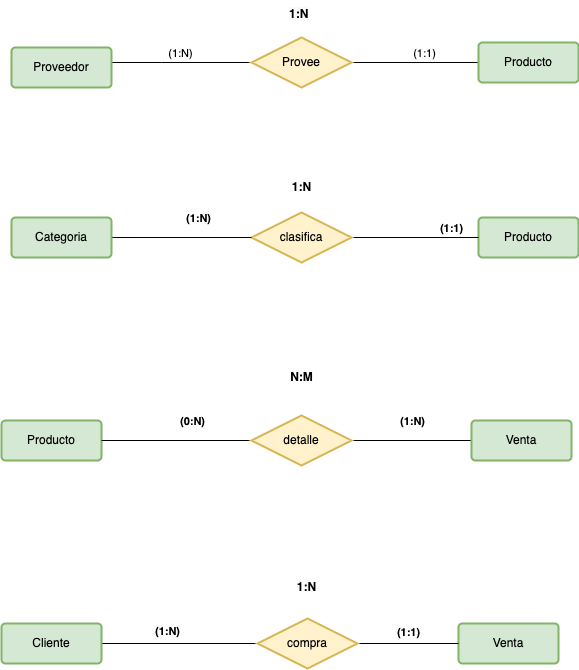

The diagram above was exported from draw.io. Its source (the exported page's mxGraphModel, read from the mxfile embedded in the PNG):
<mxGraphModel dx="1642" dy="468" grid="1" gridSize="10" guides="1" tooltips="1" connect="1" arrows="1" fold="1" page="1" pageScale="1" pageWidth="827" pageHeight="1169" math="0" shadow="0">
  <root>
    <mxCell id="0" />
    <mxCell id="1" parent="0" />
    <mxCell id="6OaPgROGn_JfN5-dU4Oi-1" style="edgeStyle=orthogonalEdgeStyle;rounded=0;orthogonalLoop=1;jettySize=auto;html=1;entryX=0;entryY=0.5;entryDx=0;entryDy=0;startArrow=none;startFill=0;endArrow=none;endFill=0;" edge="1" parent="1" source="6OaPgROGn_JfN5-dU4Oi-3" target="6OaPgROGn_JfN5-dU4Oi-6">
      <mxGeometry relative="1" as="geometry">
        <Array as="points">
          <mxPoint x="-630" y="75" />
          <mxPoint x="-630" y="75" />
        </Array>
      </mxGeometry>
    </mxCell>
    <mxCell id="6OaPgROGn_JfN5-dU4Oi-2" value="(1:N)" style="edgeLabel;html=1;align=center;verticalAlign=middle;resizable=0;points=[];" connectable="0" vertex="1" parent="6OaPgROGn_JfN5-dU4Oi-1">
      <mxGeometry x="-0.075" y="1" relative="1" as="geometry">
        <mxPoint x="3" y="-9" as="offset" />
      </mxGeometry>
    </mxCell>
    <mxCell id="6OaPgROGn_JfN5-dU4Oi-3" value="Proveedor" style="rounded=1;arcSize=10;whiteSpace=wrap;html=1;align=center;fillColor=#d5e8d4;strokeColor=#82b366;strokeWidth=2;" vertex="1" parent="1">
      <mxGeometry x="-780" y="60" width="100" height="40" as="geometry" />
    </mxCell>
    <mxCell id="6OaPgROGn_JfN5-dU4Oi-4" style="edgeStyle=orthogonalEdgeStyle;rounded=0;orthogonalLoop=1;jettySize=auto;html=1;startArrow=none;startFill=0;endArrow=none;endFill=0;" edge="1" parent="1" source="6OaPgROGn_JfN5-dU4Oi-6" target="6OaPgROGn_JfN5-dU4Oi-7">
      <mxGeometry relative="1" as="geometry" />
    </mxCell>
    <mxCell id="6OaPgROGn_JfN5-dU4Oi-5" value="(1:1)" style="edgeLabel;html=1;align=center;verticalAlign=middle;resizable=0;points=[];" connectable="0" vertex="1" parent="6OaPgROGn_JfN5-dU4Oi-4">
      <mxGeometry x="0.2026" y="4" relative="1" as="geometry">
        <mxPoint x="-4" y="-6" as="offset" />
      </mxGeometry>
    </mxCell>
    <mxCell id="6OaPgROGn_JfN5-dU4Oi-6" value="Provee" style="shape=rhombus;perimeter=rhombusPerimeter;whiteSpace=wrap;html=1;align=center;strokeWidth=2;fillColor=#fff2cc;strokeColor=#d6b656;" vertex="1" parent="1">
      <mxGeometry x="-540" y="50" width="100" height="50" as="geometry" />
    </mxCell>
    <mxCell id="6OaPgROGn_JfN5-dU4Oi-7" value="Producto" style="rounded=1;arcSize=10;whiteSpace=wrap;html=1;align=center;fillColor=#d5e8d4;strokeColor=#82b366;strokeWidth=2;" vertex="1" parent="1">
      <mxGeometry x="-313" y="55" width="100" height="40" as="geometry" />
    </mxCell>
    <mxCell id="6OaPgROGn_JfN5-dU4Oi-19" value="Producto" style="rounded=1;arcSize=10;whiteSpace=wrap;html=1;align=center;fillColor=#d5e8d4;strokeColor=#82b366;strokeWidth=2;" vertex="1" parent="1">
      <mxGeometry x="-313" y="230" width="100" height="40" as="geometry" />
    </mxCell>
    <mxCell id="6OaPgROGn_JfN5-dU4Oi-20" style="edgeStyle=orthogonalEdgeStyle;rounded=0;orthogonalLoop=1;jettySize=auto;html=1;entryX=0;entryY=0.5;entryDx=0;entryDy=0;endArrow=none;endFill=0;" edge="1" parent="1" source="6OaPgROGn_JfN5-dU4Oi-22" target="6OaPgROGn_JfN5-dU4Oi-19">
      <mxGeometry relative="1" as="geometry" />
    </mxCell>
    <mxCell id="6OaPgROGn_JfN5-dU4Oi-21" value="(1:1)" style="edgeLabel;html=1;align=center;verticalAlign=middle;resizable=0;points=[];fontStyle=1" connectable="0" vertex="1" parent="6OaPgROGn_JfN5-dU4Oi-20">
      <mxGeometry x="0.2168" y="1" relative="1" as="geometry">
        <mxPoint x="22" y="-9" as="offset" />
      </mxGeometry>
    </mxCell>
    <mxCell id="6OaPgROGn_JfN5-dU4Oi-22" value="clasifica" style="shape=rhombus;perimeter=rhombusPerimeter;whiteSpace=wrap;html=1;align=center;strokeWidth=2;fillColor=#fff2cc;strokeColor=#d6b656;" vertex="1" parent="1">
      <mxGeometry x="-540" y="225" width="100" height="50" as="geometry" />
    </mxCell>
    <mxCell id="6OaPgROGn_JfN5-dU4Oi-23" style="edgeStyle=orthogonalEdgeStyle;rounded=0;orthogonalLoop=1;jettySize=auto;html=1;endArrow=none;endFill=0;" edge="1" parent="1" source="6OaPgROGn_JfN5-dU4Oi-25" target="6OaPgROGn_JfN5-dU4Oi-22">
      <mxGeometry relative="1" as="geometry" />
    </mxCell>
    <mxCell id="6OaPgROGn_JfN5-dU4Oi-24" value="(1:N)" style="edgeLabel;html=1;align=center;verticalAlign=middle;resizable=0;points=[];fontStyle=1" connectable="0" vertex="1" parent="6OaPgROGn_JfN5-dU4Oi-23">
      <mxGeometry x="0.6188" y="-2" relative="1" as="geometry">
        <mxPoint x="-27" y="-22" as="offset" />
      </mxGeometry>
    </mxCell>
    <mxCell id="6OaPgROGn_JfN5-dU4Oi-25" value="Categoria" style="rounded=1;arcSize=10;whiteSpace=wrap;html=1;align=center;fillColor=#d5e8d4;strokeColor=#82b366;strokeWidth=2;" vertex="1" parent="1">
      <mxGeometry x="-780" y="230" width="100" height="40" as="geometry" />
    </mxCell>
    <mxCell id="6OaPgROGn_JfN5-dU4Oi-26" value="&lt;b&gt;1:N&lt;/b&gt;" style="text;html=1;align=center;verticalAlign=middle;resizable=0;points=[];autosize=1;strokeColor=none;fillColor=none;" vertex="1" parent="1">
      <mxGeometry x="-510" y="185" width="40" height="30" as="geometry" />
    </mxCell>
    <mxCell id="6OaPgROGn_JfN5-dU4Oi-27" value="&lt;meta charset=&quot;utf-8&quot;&gt;&lt;span style=&quot;color: rgb(0, 0, 0); font-family: Helvetica; font-size: 12px; font-style: normal; font-variant-ligatures: normal; font-variant-caps: normal; letter-spacing: normal; orphans: 2; text-align: center; text-indent: 0px; text-transform: none; widows: 2; word-spacing: 0px; -webkit-text-stroke-width: 0px; background-color: rgb(248, 249, 250); text-decoration-thickness: initial; text-decoration-style: initial; text-decoration-color: initial; float: none; display: inline !important;&quot;&gt;1:N&lt;/span&gt;" style="text;whiteSpace=wrap;html=1;fontStyle=1" vertex="1" parent="1">
      <mxGeometry x="-504" y="13" width="40" height="40" as="geometry" />
    </mxCell>
    <mxCell id="6OaPgROGn_JfN5-dU4Oi-28" value="Producto" style="rounded=1;arcSize=10;whiteSpace=wrap;html=1;align=center;fillColor=#d5e8d4;strokeColor=#82b366;strokeWidth=2;" vertex="1" parent="1">
      <mxGeometry x="-790" y="433" width="100" height="40" as="geometry" />
    </mxCell>
    <mxCell id="6OaPgROGn_JfN5-dU4Oi-29" style="edgeStyle=orthogonalEdgeStyle;rounded=0;orthogonalLoop=1;jettySize=auto;html=1;entryX=1;entryY=0.5;entryDx=0;entryDy=0;startArrow=none;startFill=0;endArrow=none;endFill=0;" edge="1" parent="1" source="6OaPgROGn_JfN5-dU4Oi-33" target="6OaPgROGn_JfN5-dU4Oi-28">
      <mxGeometry relative="1" as="geometry" />
    </mxCell>
    <mxCell id="6OaPgROGn_JfN5-dU4Oi-30" value="(0:N)" style="edgeLabel;html=1;align=center;verticalAlign=middle;resizable=0;points=[];fontStyle=1" connectable="0" vertex="1" parent="6OaPgROGn_JfN5-dU4Oi-29">
      <mxGeometry x="-0.494" y="-2" relative="1" as="geometry">
        <mxPoint x="-22" y="-18" as="offset" />
      </mxGeometry>
    </mxCell>
    <mxCell id="6OaPgROGn_JfN5-dU4Oi-31" style="edgeStyle=orthogonalEdgeStyle;rounded=0;orthogonalLoop=1;jettySize=auto;html=1;entryX=0;entryY=0.5;entryDx=0;entryDy=0;startArrow=none;startFill=0;endArrow=none;endFill=0;" edge="1" parent="1" source="6OaPgROGn_JfN5-dU4Oi-33" target="6OaPgROGn_JfN5-dU4Oi-34">
      <mxGeometry relative="1" as="geometry" />
    </mxCell>
    <mxCell id="6OaPgROGn_JfN5-dU4Oi-32" value="&lt;b&gt;(1:N)&lt;/b&gt;" style="edgeLabel;html=1;align=center;verticalAlign=middle;resizable=0;points=[];" connectable="0" vertex="1" parent="6OaPgROGn_JfN5-dU4Oi-31">
      <mxGeometry x="-0.0337" relative="1" as="geometry">
        <mxPoint x="2" y="-20" as="offset" />
      </mxGeometry>
    </mxCell>
    <mxCell id="6OaPgROGn_JfN5-dU4Oi-33" value="detalle" style="shape=rhombus;perimeter=rhombusPerimeter;whiteSpace=wrap;html=1;align=center;strokeWidth=2;fillColor=#fff2cc;strokeColor=#d6b656;" vertex="1" parent="1">
      <mxGeometry x="-540" y="428" width="100" height="50" as="geometry" />
    </mxCell>
    <mxCell id="6OaPgROGn_JfN5-dU4Oi-34" value="Venta" style="rounded=1;arcSize=10;whiteSpace=wrap;html=1;align=center;fillColor=#d5e8d4;strokeColor=#82b366;strokeWidth=2;" vertex="1" parent="1">
      <mxGeometry x="-320" y="433" width="100" height="40" as="geometry" />
    </mxCell>
    <mxCell id="6OaPgROGn_JfN5-dU4Oi-37" value="&lt;b&gt;N:M&lt;/b&gt;" style="text;html=1;align=center;verticalAlign=middle;resizable=0;points=[];autosize=1;strokeColor=none;fillColor=none;" vertex="1" parent="1">
      <mxGeometry x="-515" y="375" width="50" height="30" as="geometry" />
    </mxCell>
    <mxCell id="6OaPgROGn_JfN5-dU4Oi-38" value="Venta" style="rounded=1;arcSize=10;whiteSpace=wrap;html=1;align=center;fillColor=#d5e8d4;strokeColor=#82b366;strokeWidth=2;" vertex="1" parent="1">
      <mxGeometry x="-333" y="636" width="100" height="40" as="geometry" />
    </mxCell>
    <mxCell id="6OaPgROGn_JfN5-dU4Oi-39" style="edgeStyle=orthogonalEdgeStyle;rounded=0;orthogonalLoop=1;jettySize=auto;html=1;entryX=0;entryY=0.5;entryDx=0;entryDy=0;endArrow=none;endFill=0;" edge="1" parent="1" source="6OaPgROGn_JfN5-dU4Oi-41" target="6OaPgROGn_JfN5-dU4Oi-44">
      <mxGeometry relative="1" as="geometry" />
    </mxCell>
    <mxCell id="6OaPgROGn_JfN5-dU4Oi-40" value="&lt;b&gt;(1:N)&lt;/b&gt;" style="edgeLabel;html=1;align=center;verticalAlign=middle;resizable=0;points=[];" connectable="0" vertex="1" parent="6OaPgROGn_JfN5-dU4Oi-39">
      <mxGeometry x="-0.1668" y="1" relative="1" as="geometry">
        <mxPoint y="-12" as="offset" />
      </mxGeometry>
    </mxCell>
    <mxCell id="6OaPgROGn_JfN5-dU4Oi-41" value="Cliente" style="rounded=1;arcSize=10;whiteSpace=wrap;html=1;align=center;fillColor=#d5e8d4;strokeColor=#82b366;strokeWidth=2;" vertex="1" parent="1">
      <mxGeometry x="-790" y="636" width="100" height="40" as="geometry" />
    </mxCell>
    <mxCell id="6OaPgROGn_JfN5-dU4Oi-42" style="edgeStyle=orthogonalEdgeStyle;rounded=0;orthogonalLoop=1;jettySize=auto;html=1;entryX=0;entryY=0.5;entryDx=0;entryDy=0;endArrow=none;endFill=0;" edge="1" parent="1" source="6OaPgROGn_JfN5-dU4Oi-44" target="6OaPgROGn_JfN5-dU4Oi-38">
      <mxGeometry relative="1" as="geometry" />
    </mxCell>
    <mxCell id="6OaPgROGn_JfN5-dU4Oi-43" value="&lt;b&gt;(1:1)&lt;/b&gt;" style="edgeLabel;html=1;align=center;verticalAlign=middle;resizable=0;points=[];" connectable="0" vertex="1" parent="6OaPgROGn_JfN5-dU4Oi-42">
      <mxGeometry x="0.0152" y="1" relative="1" as="geometry">
        <mxPoint x="-1" y="-11" as="offset" />
      </mxGeometry>
    </mxCell>
    <mxCell id="6OaPgROGn_JfN5-dU4Oi-44" value="compra" style="shape=rhombus;perimeter=rhombusPerimeter;whiteSpace=wrap;html=1;align=center;strokeWidth=2;fillColor=#fff2cc;strokeColor=#d6b656;" vertex="1" parent="1">
      <mxGeometry x="-534" y="631" width="100" height="50" as="geometry" />
    </mxCell>
    <mxCell id="6OaPgROGn_JfN5-dU4Oi-45" value="&lt;b&gt;1:N&lt;/b&gt;" style="text;html=1;align=center;verticalAlign=middle;resizable=0;points=[];autosize=1;strokeColor=none;fillColor=none;" vertex="1" parent="1">
      <mxGeometry x="-505" y="585" width="40" height="30" as="geometry" />
    </mxCell>
  </root>
</mxGraphModel>